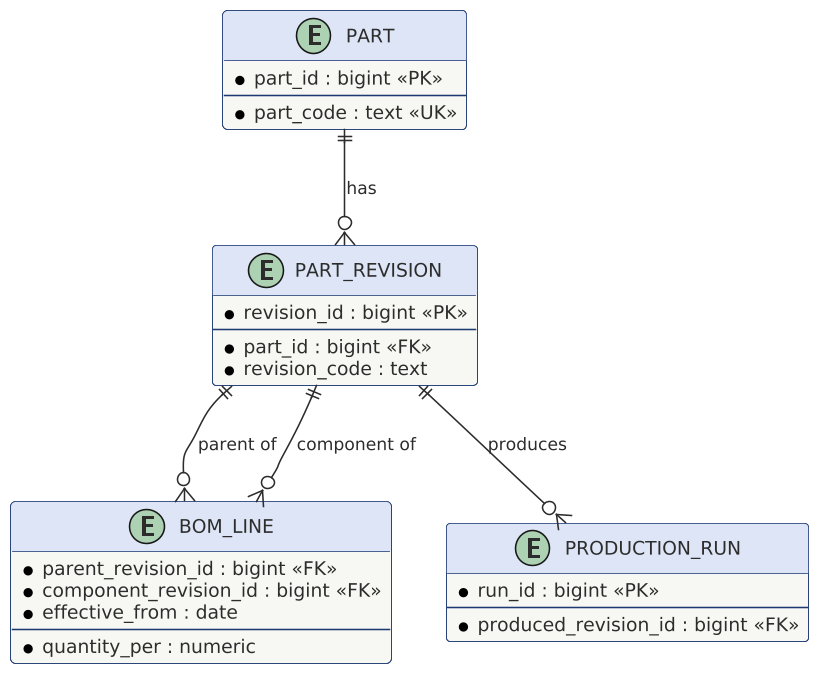

The diagram above was rendered by PlantUML. Its source (embedded in the PNG):
@startuml

scale 1.5625



!include ../../../../../tooling/styles/plantuml/structural/class-diagram-style.iuml
' Original logical ERD for an illustrative manufacturing lab.
entity "PART" as part {
 * part_id : bigint <<PK>>
--
* part_code : text <<UK>>
}
entity "PART_REVISION" as revision {
 * revision_id : bigint <<PK>>
--
* part_id : bigint <<FK>>
* revision_code : text
}
entity "BOM_LINE" as line {
 * parent_revision_id : bigint <<FK>>
* component_revision_id : bigint <<FK>>
* effective_from : date
--
* quantity_per : numeric
}
entity "PRODUCTION_RUN" as run {
 * run_id : bigint <<PK>>
--
* produced_revision_id : bigint <<FK>>
}
part ||--o{ revision : has
revision ||--o{ line : parent of
revision ||--o{ line : component of
revision ||--o{ run : produces
@enduml